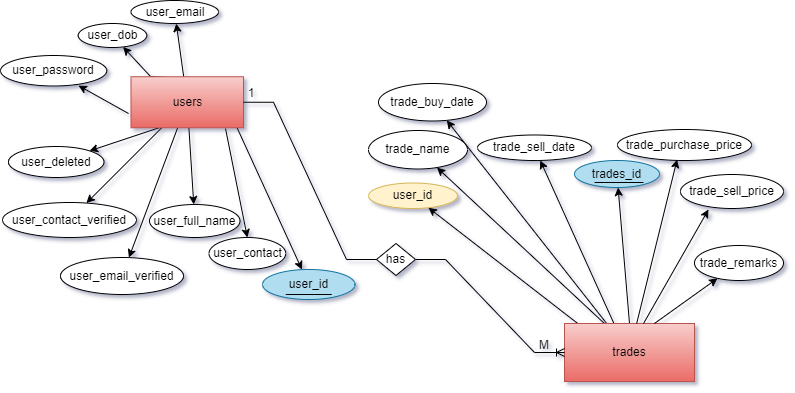

The diagram above was exported from draw.io. Its source (the exported page's mxGraphModel, read from the mxfile embedded in the PNG):
<mxGraphModel dx="1234" dy="428" grid="0" gridSize="10" guides="1" tooltips="1" connect="1" arrows="1" fold="1" page="1" pageScale="1" pageWidth="850" pageHeight="1100" background="#ffffff" math="0" shadow="1" extFonts="Permanent Marker^https://fonts.googleapis.com/css?family=Permanent+Marker">
  <root>
    <mxCell id="0" />
    <mxCell id="1" parent="0" />
    <mxCell id="mimFdb4D27C2JWt5-lwP-104" value="" style="edgeStyle=none;rounded=0;orthogonalLoop=1;jettySize=auto;html=1;" parent="1" source="mimFdb4D27C2JWt5-lwP-7" target="mimFdb4D27C2JWt5-lwP-103" edge="1">
      <mxGeometry relative="1" as="geometry" />
    </mxCell>
    <mxCell id="mimFdb4D27C2JWt5-lwP-106" value="" style="edgeStyle=none;rounded=0;orthogonalLoop=1;jettySize=auto;html=1;" parent="1" target="mimFdb4D27C2JWt5-lwP-105" edge="1">
      <mxGeometry relative="1" as="geometry">
        <mxPoint x="259" y="157" as="sourcePoint" />
        <Array as="points" />
      </mxGeometry>
    </mxCell>
    <mxCell id="mimFdb4D27C2JWt5-lwP-108" value="" style="edgeStyle=none;rounded=0;orthogonalLoop=1;jettySize=auto;html=1;entryX=0.5;entryY=0;entryDx=0;entryDy=0;" parent="1" target="mimFdb4D27C2JWt5-lwP-107" edge="1">
      <mxGeometry relative="1" as="geometry">
        <mxPoint x="248" y="159" as="sourcePoint" />
        <Array as="points" />
      </mxGeometry>
    </mxCell>
    <mxCell id="mimFdb4D27C2JWt5-lwP-111" value="" style="edgeStyle=none;rounded=0;orthogonalLoop=1;jettySize=auto;html=1;" parent="1" source="mimFdb4D27C2JWt5-lwP-7" target="mimFdb4D27C2JWt5-lwP-110" edge="1">
      <mxGeometry relative="1" as="geometry" />
    </mxCell>
    <mxCell id="mimFdb4D27C2JWt5-lwP-113" value="" style="edgeStyle=none;rounded=0;orthogonalLoop=1;jettySize=auto;html=1;" parent="1" source="mimFdb4D27C2JWt5-lwP-7" target="mimFdb4D27C2JWt5-lwP-112" edge="1">
      <mxGeometry relative="1" as="geometry" />
    </mxCell>
    <mxCell id="mimFdb4D27C2JWt5-lwP-115" value="" style="edgeStyle=none;rounded=0;orthogonalLoop=1;jettySize=auto;html=1;" parent="1" source="mimFdb4D27C2JWt5-lwP-7" target="mimFdb4D27C2JWt5-lwP-114" edge="1">
      <mxGeometry relative="1" as="geometry" />
    </mxCell>
    <mxCell id="mimFdb4D27C2JWt5-lwP-117" value="" style="edgeStyle=none;rounded=0;orthogonalLoop=1;jettySize=auto;html=1;exitX=0.25;exitY=1;exitDx=0;exitDy=0;" parent="1" source="mimFdb4D27C2JWt5-lwP-7" target="mimFdb4D27C2JWt5-lwP-116" edge="1">
      <mxGeometry relative="1" as="geometry" />
    </mxCell>
    <mxCell id="mimFdb4D27C2JWt5-lwP-119" value="" style="edgeStyle=none;rounded=0;orthogonalLoop=1;jettySize=auto;html=1;exitX=0.629;exitY=0.054;exitDx=0;exitDy=0;exitPerimeter=0;" parent="1" source="mimFdb4D27C2JWt5-lwP-7" target="mimFdb4D27C2JWt5-lwP-118" edge="1">
      <mxGeometry relative="1" as="geometry">
        <mxPoint x="47" y="158" as="sourcePoint" />
        <Array as="points">
          <mxPoint x="173" y="107" />
        </Array>
      </mxGeometry>
    </mxCell>
    <mxCell id="mimFdb4D27C2JWt5-lwP-7" value="users" style="rounded=0;whiteSpace=wrap;html=1;fillColor=#f8cecc;gradientColor=#ea6b66;strokeColor=#b85450;" parent="1" vertex="1">
      <mxGeometry x="153.5" y="107.25" width="112.5" height="51" as="geometry" />
    </mxCell>
    <mxCell id="mimFdb4D27C2JWt5-lwP-89" value="" style="edgeStyle=none;rounded=0;orthogonalLoop=1;jettySize=auto;html=1;exitX=0.5;exitY=0;exitDx=0;exitDy=0;" parent="1" source="mimFdb4D27C2JWt5-lwP-13" target="mimFdb4D27C2JWt5-lwP-88" edge="1">
      <mxGeometry relative="1" as="geometry" />
    </mxCell>
    <mxCell id="mimFdb4D27C2JWt5-lwP-91" value="" style="edgeStyle=none;rounded=0;orthogonalLoop=1;jettySize=auto;html=1;exitX=0.387;exitY=0.034;exitDx=0;exitDy=0;exitPerimeter=0;" parent="1" source="mimFdb4D27C2JWt5-lwP-13" target="mimFdb4D27C2JWt5-lwP-90" edge="1">
      <mxGeometry relative="1" as="geometry">
        <mxPoint x="485" y="148" as="sourcePoint" />
        <Array as="points" />
      </mxGeometry>
    </mxCell>
    <mxCell id="mimFdb4D27C2JWt5-lwP-93" value="" style="edgeStyle=none;rounded=0;orthogonalLoop=1;jettySize=auto;html=1;" parent="1" source="mimFdb4D27C2JWt5-lwP-13" target="mimFdb4D27C2JWt5-lwP-92" edge="1">
      <mxGeometry relative="1" as="geometry">
        <mxPoint x="499" y="103" as="sourcePoint" />
        <Array as="points" />
      </mxGeometry>
    </mxCell>
    <mxCell id="mimFdb4D27C2JWt5-lwP-95" value="" style="edgeStyle=none;rounded=0;orthogonalLoop=1;jettySize=auto;html=1;exitX=0.318;exitY=0.023;exitDx=0;exitDy=0;exitPerimeter=0;" parent="1" source="mimFdb4D27C2JWt5-lwP-13" target="mimFdb4D27C2JWt5-lwP-94" edge="1">
      <mxGeometry relative="1" as="geometry">
        <mxPoint x="433" y="98" as="sourcePoint" />
      </mxGeometry>
    </mxCell>
    <mxCell id="mimFdb4D27C2JWt5-lwP-97" value="" style="edgeStyle=none;rounded=0;orthogonalLoop=1;jettySize=auto;html=1;exitX=0.108;exitY=0.011;exitDx=0;exitDy=0;exitPerimeter=0;" parent="1" source="mimFdb4D27C2JWt5-lwP-13" target="mimFdb4D27C2JWt5-lwP-96" edge="1">
      <mxGeometry relative="1" as="geometry" />
    </mxCell>
    <mxCell id="mimFdb4D27C2JWt5-lwP-13" value="trades" style="rounded=0;whiteSpace=wrap;html=1;fillColor=#f8cecc;gradientColor=#ea6b66;strokeColor=#b85450;" parent="1" vertex="1">
      <mxGeometry x="587" y="354" width="130" height="58" as="geometry" />
    </mxCell>
    <mxCell id="mimFdb4D27C2JWt5-lwP-66" style="edgeStyle=orthogonalEdgeStyle;rounded=0;orthogonalLoop=1;jettySize=auto;html=1;exitX=0.5;exitY=1;exitDx=0;exitDy=0;" parent="1" edge="1">
      <mxGeometry relative="1" as="geometry">
        <mxPoint x="239.5" y="344.5" as="sourcePoint" />
        <mxPoint x="239.5" y="344.5" as="targetPoint" />
      </mxGeometry>
    </mxCell>
    <mxCell id="mimFdb4D27C2JWt5-lwP-88" value="trades_id" style="ellipse;whiteSpace=wrap;html=1;rounded=0;fillColor=#b1ddf0;strokeColor=#10739e;" parent="1" vertex="1">
      <mxGeometry x="597" y="191" width="85" height="27" as="geometry" />
    </mxCell>
    <mxCell id="mimFdb4D27C2JWt5-lwP-90" value="trade_sell_date" style="ellipse;whiteSpace=wrap;html=1;rounded=0;" parent="1" vertex="1">
      <mxGeometry x="500" y="165.5" width="114" height="25.5" as="geometry" />
    </mxCell>
    <mxCell id="mimFdb4D27C2JWt5-lwP-92" value="trade_buy_date" style="ellipse;whiteSpace=wrap;html=1;rounded=0;" parent="1" vertex="1">
      <mxGeometry x="401" y="114" width="108" height="37.5" as="geometry" />
    </mxCell>
    <mxCell id="mimFdb4D27C2JWt5-lwP-94" value="trade_name" style="ellipse;whiteSpace=wrap;html=1;rounded=0;" parent="1" vertex="1">
      <mxGeometry x="391" y="161" width="99" height="38.5" as="geometry" />
    </mxCell>
    <mxCell id="mimFdb4D27C2JWt5-lwP-96" value="user_id" style="ellipse;whiteSpace=wrap;html=1;rounded=0;fillColor=#fff2cc;strokeColor=#d6b656;" parent="1" vertex="1">
      <mxGeometry x="391" y="213.5" width="89" height="25.5" as="geometry" />
    </mxCell>
    <mxCell id="mimFdb4D27C2JWt5-lwP-103" value="user_email" style="ellipse;whiteSpace=wrap;html=1;rounded=0;" parent="1" vertex="1">
      <mxGeometry x="153.5" y="31" width="87.5" height="23" as="geometry" />
    </mxCell>
    <mxCell id="mimFdb4D27C2JWt5-lwP-105" value="user_id" style="ellipse;whiteSpace=wrap;html=1;rounded=0;fillColor=#b1ddf0;strokeColor=#10739e;" parent="1" vertex="1">
      <mxGeometry x="285" y="300" width="92.5" height="30" as="geometry" />
    </mxCell>
    <mxCell id="mimFdb4D27C2JWt5-lwP-107" value="user_contact" style="ellipse;whiteSpace=wrap;html=1;rounded=0;" parent="1" vertex="1">
      <mxGeometry x="231.5" y="268" width="76.75" height="32" as="geometry" />
    </mxCell>
    <mxCell id="mimFdb4D27C2JWt5-lwP-110" value="user_full_name" style="ellipse;whiteSpace=wrap;html=1;rounded=0;" parent="1" vertex="1">
      <mxGeometry x="172" y="235" width="90.5" height="33" as="geometry" />
    </mxCell>
    <mxCell id="mimFdb4D27C2JWt5-lwP-112" value="user_email_verified" style="ellipse;whiteSpace=wrap;html=1;rounded=0;" parent="1" vertex="1">
      <mxGeometry x="83" y="288" width="123" height="37" as="geometry" />
    </mxCell>
    <mxCell id="mimFdb4D27C2JWt5-lwP-114" value="user_contact_verified" style="ellipse;whiteSpace=wrap;html=1;rounded=0;" parent="1" vertex="1">
      <mxGeometry x="25" y="233" width="134" height="35" as="geometry" />
    </mxCell>
    <mxCell id="mimFdb4D27C2JWt5-lwP-116" value="user_deleted" style="ellipse;whiteSpace=wrap;html=1;rounded=0;" parent="1" vertex="1">
      <mxGeometry x="31" y="177" width="95.5" height="31" as="geometry" />
    </mxCell>
    <mxCell id="mimFdb4D27C2JWt5-lwP-118" value="user_dob" style="ellipse;whiteSpace=wrap;html=1;rounded=0;" parent="1" vertex="1">
      <mxGeometry x="100.75" y="54" width="68.5" height="24" as="geometry" />
    </mxCell>
    <mxCell id="mimFdb4D27C2JWt5-lwP-120" value="" style="line;strokeWidth=1;rotatable=0;dashed=0;labelPosition=right;align=left;verticalAlign=middle;spacingTop=0;spacingLeft=6;points=[];portConstraint=eastwest;" parent="1" vertex="1">
      <mxGeometry x="308.25" y="320" width="46" height="10" as="geometry" />
    </mxCell>
    <mxCell id="mimFdb4D27C2JWt5-lwP-138" value="1" style="text;html=1;strokeColor=none;fillColor=none;align=center;verticalAlign=middle;whiteSpace=wrap;rounded=0;" parent="1" vertex="1">
      <mxGeometry x="263" y="116.5" width="22" height="15" as="geometry" />
    </mxCell>
    <mxCell id="mimFdb4D27C2JWt5-lwP-139" value="M" style="text;html=1;strokeColor=none;fillColor=none;align=center;verticalAlign=middle;whiteSpace=wrap;rounded=0;" parent="1" vertex="1">
      <mxGeometry x="556" y="368" width="22" height="15" as="geometry" />
    </mxCell>
    <mxCell id="mimFdb4D27C2JWt5-lwP-186" style="edgeStyle=none;rounded=0;orthogonalLoop=1;jettySize=auto;html=1;exitX=0.5;exitY=0;exitDx=0;exitDy=0;" parent="1" source="mimFdb4D27C2JWt5-lwP-139" target="mimFdb4D27C2JWt5-lwP-139" edge="1">
      <mxGeometry relative="1" as="geometry" />
    </mxCell>
    <mxCell id="mimFdb4D27C2JWt5-lwP-189" value="" style="edgeStyle=entityRelationEdgeStyle;fontSize=12;html=1;endArrow=ERoneToMany;rounded=0;startArrow=none;entryX=0;entryY=0.5;entryDx=0;entryDy=0;exitX=1;exitY=0.5;exitDx=0;exitDy=0;" parent="1" source="mimFdb4D27C2JWt5-lwP-48" edge="1" target="mimFdb4D27C2JWt5-lwP-13">
      <mxGeometry width="100" height="100" relative="1" as="geometry">
        <mxPoint x="367" y="288" as="sourcePoint" />
        <mxPoint x="392" y="136" as="targetPoint" />
      </mxGeometry>
    </mxCell>
    <mxCell id="mimFdb4D27C2JWt5-lwP-48" value="has" style="rhombus;whiteSpace=wrap;html=1;rotation=0;" parent="1" vertex="1">
      <mxGeometry x="399" y="274" width="39" height="32" as="geometry" />
    </mxCell>
    <mxCell id="mimFdb4D27C2JWt5-lwP-192" value="" style="edgeStyle=entityRelationEdgeStyle;fontSize=12;html=1;endArrow=none;rounded=0;exitX=1;exitY=0.5;exitDx=0;exitDy=0;entryX=0;entryY=0.5;entryDx=0;entryDy=0;" parent="1" target="mimFdb4D27C2JWt5-lwP-48" edge="1" source="mimFdb4D27C2JWt5-lwP-7">
      <mxGeometry width="100" height="100" relative="1" as="geometry">
        <mxPoint x="196" y="217" as="sourcePoint" />
        <mxPoint x="261" y="136" as="targetPoint" />
      </mxGeometry>
    </mxCell>
    <mxCell id="mimFdb4D27C2JWt5-lwP-207" value="" style="line;strokeWidth=1;rotatable=0;dashed=0;labelPosition=right;align=left;verticalAlign=middle;spacingTop=0;spacingLeft=6;points=[];portConstraint=eastwest;" parent="1" vertex="1">
      <mxGeometry x="617" y="208" width="49" height="10" as="geometry" />
    </mxCell>
    <mxCell id="Oe4qs-clGv8bWOYcoVtL-2" value="user_password" style="ellipse;whiteSpace=wrap;html=1;rounded=0;" vertex="1" parent="1">
      <mxGeometry x="23" y="86" width="106.25" height="30.5" as="geometry" />
    </mxCell>
    <mxCell id="Oe4qs-clGv8bWOYcoVtL-6" value="" style="edgeStyle=none;rounded=0;orthogonalLoop=1;jettySize=auto;html=1;entryX=0.734;entryY=0.986;entryDx=0;entryDy=0;entryPerimeter=0;" edge="1" parent="1" target="Oe4qs-clGv8bWOYcoVtL-2">
      <mxGeometry relative="1" as="geometry">
        <mxPoint x="151" y="144" as="sourcePoint" />
        <mxPoint x="10.004044942180784" y="299.5394273243207" as="targetPoint" />
        <Array as="points" />
      </mxGeometry>
    </mxCell>
    <mxCell id="Oe4qs-clGv8bWOYcoVtL-12" value="trade_purchase_price" style="ellipse;whiteSpace=wrap;html=1;rounded=0;" vertex="1" parent="1">
      <mxGeometry x="640" y="160" width="134" height="31" as="geometry" />
    </mxCell>
    <mxCell id="Oe4qs-clGv8bWOYcoVtL-14" value="" style="edgeStyle=none;rounded=0;orthogonalLoop=1;jettySize=auto;html=1;entryX=0.445;entryY=0.968;entryDx=0;entryDy=0;entryPerimeter=0;" edge="1" parent="1" source="mimFdb4D27C2JWt5-lwP-13" target="Oe4qs-clGv8bWOYcoVtL-12">
      <mxGeometry relative="1" as="geometry">
        <mxPoint x="545" y="39" as="sourcePoint" />
        <mxPoint x="537.2824760430053" y="-86.00228825815793" as="targetPoint" />
      </mxGeometry>
    </mxCell>
    <mxCell id="Oe4qs-clGv8bWOYcoVtL-15" value="trade_sell_price" style="ellipse;whiteSpace=wrap;html=1;" vertex="1" parent="1">
      <mxGeometry x="703" y="205" width="103" height="34" as="geometry" />
    </mxCell>
    <mxCell id="Oe4qs-clGv8bWOYcoVtL-16" value="" style="edgeStyle=none;rounded=0;orthogonalLoop=1;jettySize=auto;html=1;exitX=0.608;exitY=0;exitDx=0;exitDy=0;entryX=0.272;entryY=1.029;entryDx=0;entryDy=0;entryPerimeter=0;exitPerimeter=0;" edge="1" parent="1" source="mimFdb4D27C2JWt5-lwP-13" target="Oe4qs-clGv8bWOYcoVtL-15">
      <mxGeometry relative="1" as="geometry">
        <mxPoint x="567" y="87" as="sourcePoint" />
        <mxPoint x="559.2824760430053" y="-38.00228825815793" as="targetPoint" />
      </mxGeometry>
    </mxCell>
    <mxCell id="Oe4qs-clGv8bWOYcoVtL-17" value="trade_remarks" style="ellipse;whiteSpace=wrap;html=1;" vertex="1" parent="1">
      <mxGeometry x="717" y="276" width="89" height="35" as="geometry" />
    </mxCell>
    <mxCell id="Oe4qs-clGv8bWOYcoVtL-18" value="" style="edgeStyle=none;rounded=0;orthogonalLoop=1;jettySize=auto;html=1;exitX=0.692;exitY=0;exitDx=0;exitDy=0;exitPerimeter=0;" edge="1" parent="1" source="mimFdb4D27C2JWt5-lwP-13" target="Oe4qs-clGv8bWOYcoVtL-17">
      <mxGeometry relative="1" as="geometry">
        <mxPoint x="578" y="106" as="sourcePoint" />
        <mxPoint x="570.2824760430053" y="-19.002288258157932" as="targetPoint" />
      </mxGeometry>
    </mxCell>
  </root>
</mxGraphModel>